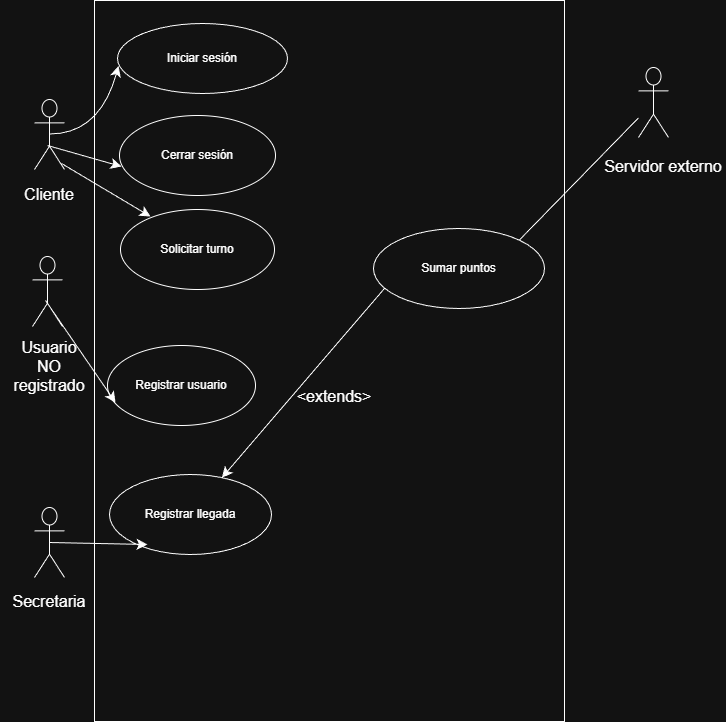

The diagram above was exported from draw.io. Its source (the exported page's mxGraphModel, read from the mxfile embedded in the PNG):
<mxGraphModel dx="1815" dy="525" grid="0" gridSize="10" guides="1" tooltips="1" connect="1" arrows="1" fold="0" page="1" pageScale="1" pageWidth="827" pageHeight="1169" math="0" shadow="0">
  <root>
    <mxCell id="0" />
    <mxCell id="1" parent="0" />
    <mxCell id="xcyE39w-XyFRdZJXHDBZ-2" parent="1" style="whiteSpace=wrap;html=1;direction=south;labelBackgroundColor=none;" value="" vertex="1">
      <mxGeometry height="721" width="470" x="85" y="11" as="geometry" />
    </mxCell>
    <mxCell id="xcyE39w-XyFRdZJXHDBZ-4" parent="1" style="ellipse;whiteSpace=wrap;html=1;labelBackgroundColor=none;" value="&lt;font dir=&quot;auto&quot; style=&quot;vertical-align: inherit;&quot;&gt;&lt;font dir=&quot;auto&quot; style=&quot;vertical-align: inherit;&quot;&gt;&lt;font dir=&quot;auto&quot; style=&quot;vertical-align: inherit;&quot;&gt;&lt;font dir=&quot;auto&quot; style=&quot;vertical-align: inherit;&quot;&gt;Iniciar sesión&lt;/font&gt;&lt;/font&gt;&lt;/font&gt;&lt;/font&gt;" vertex="1">
      <mxGeometry height="70" width="170" x="108" y="34" as="geometry" />
    </mxCell>
    <mxCell id="xcyE39w-XyFRdZJXHDBZ-28" parent="1" style="shape=umlActor;labelBackgroundColor=none;" value="" vertex="1">
      <mxGeometry height="70" width="30" x="25" y="110" as="geometry" />
    </mxCell>
    <mxCell id="xcyE39w-XyFRdZJXHDBZ-33" edge="1" parent="1" style="edgeStyle=none;curved=1;rounded=0;orthogonalLoop=1;jettySize=auto;html=1;exitX=0;exitY=0.5;exitDx=0;exitDy=0;fontSize=12;startSize=8;endSize=8;labelBackgroundColor=none;fontColor=default;">
      <mxGeometry relative="1" as="geometry">
        <mxPoint y="205" as="sourcePoint" />
        <mxPoint y="205" as="targetPoint" />
      </mxGeometry>
    </mxCell>
    <mxCell id="xcyE39w-XyFRdZJXHDBZ-35" parent="1" style="text;html=1;whiteSpace=wrap;strokeColor=none;fillColor=none;align=center;verticalAlign=middle;rounded=0;fontSize=16;labelBackgroundColor=none;" value="&lt;font dir=&quot;auto&quot; style=&quot;vertical-align: inherit;&quot;&gt;&lt;font dir=&quot;auto&quot; style=&quot;vertical-align: inherit;&quot;&gt;&lt;font dir=&quot;auto&quot; style=&quot;vertical-align: inherit;&quot;&gt;&lt;font dir=&quot;auto&quot; style=&quot;vertical-align: inherit;&quot;&gt;&lt;font dir=&quot;auto&quot; style=&quot;vertical-align: inherit;&quot;&gt;&lt;font dir=&quot;auto&quot; style=&quot;vertical-align: inherit;&quot;&gt;Cliente&lt;/font&gt;&lt;/font&gt;&lt;/font&gt;&lt;/font&gt;&lt;/font&gt;&lt;/font&gt;" vertex="1">
      <mxGeometry height="30" width="60" x="10" y="190" as="geometry" />
    </mxCell>
    <mxCell id="xcyE39w-XyFRdZJXHDBZ-36" edge="1" parent="1" style="edgeStyle=none;orthogonalLoop=1;jettySize=auto;html=1;rounded=0;fontSize=12;startSize=8;endSize=8;curved=1;entryX=0.006;entryY=0.607;entryDx=0;entryDy=0;entryPerimeter=0;labelBackgroundColor=none;fontColor=default;" target="xcyE39w-XyFRdZJXHDBZ-4" value="">
      <mxGeometry relative="1" width="120" as="geometry">
        <Array as="points">
          <mxPoint x="90" y="144.5" />
        </Array>
        <mxPoint x="40" y="144.5" as="sourcePoint" />
        <mxPoint x="110" y="150" as="targetPoint" />
      </mxGeometry>
    </mxCell>
    <mxCell id="NCZYUq0dh68udxHHTopw-18" parent="1" style="shape=umlActor;labelBackgroundColor=none;" value="" vertex="1">
      <mxGeometry height="70" width="30" x="629" y="78" as="geometry" />
    </mxCell>
    <mxCell id="NCZYUq0dh68udxHHTopw-19" parent="1" style="text;strokeColor=none;fillColor=none;html=1;align=center;verticalAlign=middle;whiteSpace=wrap;rounded=0;fontSize=16;" value="Servidor externo" vertex="1">
      <mxGeometry height="30" width="124" x="592" y="162" as="geometry" />
    </mxCell>
    <mxCell id="NCZYUq0dh68udxHHTopw-23" parent="1" style="ellipse;whiteSpace=wrap;html=1;" value="Sumar puntos" vertex="1">
      <mxGeometry height="80" width="171" x="364" y="239" as="geometry" />
    </mxCell>
    <mxCell id="NCZYUq0dh68udxHHTopw-25" parent="1" style="ellipse;whiteSpace=wrap;html=1;" value="Registrar llegada" vertex="1">
      <mxGeometry height="80" width="162" x="100" y="485" as="geometry" />
    </mxCell>
    <mxCell id="NCZYUq0dh68udxHHTopw-26" parent="1" style="ellipse;whiteSpace=wrap;html=1;" value="Solicitar turno" vertex="1">
      <mxGeometry height="80" width="154" x="111" y="220" as="geometry" />
    </mxCell>
    <mxCell id="NCZYUq0dh68udxHHTopw-32" edge="1" parent="1" source="NCZYUq0dh68udxHHTopw-23" style="edgeStyle=none;orthogonalLoop=1;jettySize=auto;html=1;rounded=0;fontSize=12;startSize=8;endSize=8;curved=1;exitX=0.064;exitY=0.75;exitDx=0;exitDy=0;exitPerimeter=0;" target="NCZYUq0dh68udxHHTopw-25" value="">
      <mxGeometry relative="1" width="140" as="geometry">
        <Array as="points" />
        <mxPoint x="270" y="256" as="sourcePoint" />
        <mxPoint x="426" y="205" as="targetPoint" />
      </mxGeometry>
    </mxCell>
    <mxCell id="NCZYUq0dh68udxHHTopw-33" parent="1" style="text;strokeColor=none;fillColor=none;html=1;align=center;verticalAlign=middle;whiteSpace=wrap;rounded=0;fontSize=16;rotation=0;" value="&amp;lt;extends&amp;gt;" vertex="1">
      <mxGeometry height="25" width="60" x="295" y="394" as="geometry" />
    </mxCell>
    <mxCell id="NCZYUq0dh68udxHHTopw-44" edge="1" parent="1" source="NCZYUq0dh68udxHHTopw-23" style="endArrow=none;html=1;rounded=0;fontSize=12;startSize=8;endSize=8;curved=1;exitX=1;exitY=0;exitDx=0;exitDy=0;" target="NCZYUq0dh68udxHHTopw-18" value="">
      <mxGeometry height="50" relative="1" width="50" as="geometry">
        <mxPoint x="611" y="358" as="sourcePoint" />
        <mxPoint x="661" y="308" as="targetPoint" />
      </mxGeometry>
    </mxCell>
    <mxCell id="NCZYUq0dh68udxHHTopw-48" parent="1" style="shape=umlActor;labelBackgroundColor=none;" value="" vertex="1">
      <mxGeometry height="70" width="30" x="25" y="518" as="geometry" />
    </mxCell>
    <mxCell id="NCZYUq0dh68udxHHTopw-49" parent="1" style="text;strokeColor=none;fillColor=none;html=1;align=center;verticalAlign=middle;whiteSpace=wrap;rounded=0;fontSize=16;" value="Secretaria" vertex="1">
      <mxGeometry height="30" width="60" x="10" y="597" as="geometry" />
    </mxCell>
    <mxCell id="NCZYUq0dh68udxHHTopw-52" edge="1" parent="1" source="NCZYUq0dh68udxHHTopw-48" style="edgeStyle=none;orthogonalLoop=1;jettySize=auto;html=1;rounded=0;fontSize=12;startSize=8;endSize=8;curved=1;entryX=0.235;entryY=0.875;entryDx=0;entryDy=0;entryPerimeter=0;exitX=0.5;exitY=0.5;exitDx=0;exitDy=0;exitPerimeter=0;" target="NCZYUq0dh68udxHHTopw-25" value="">
      <mxGeometry relative="1" width="140" as="geometry">
        <Array as="points" />
        <mxPoint x="45" y="386" as="sourcePoint" />
        <mxPoint x="185" y="386" as="targetPoint" />
      </mxGeometry>
    </mxCell>
    <mxCell id="NCZYUq0dh68udxHHTopw-53" edge="1" parent="1" source="xcyE39w-XyFRdZJXHDBZ-28" style="edgeStyle=none;orthogonalLoop=1;jettySize=auto;html=1;rounded=0;fontSize=12;startSize=8;endSize=8;curved=1;entryX=0.195;entryY=0.088;entryDx=0;entryDy=0;entryPerimeter=0;exitX=0.9;exitY=0.914;exitDx=0;exitDy=0;exitPerimeter=0;" target="NCZYUq0dh68udxHHTopw-26" value="">
      <mxGeometry relative="1" width="140" as="geometry">
        <Array as="points" />
        <mxPoint x="55" y="464" as="sourcePoint" />
        <mxPoint x="188" y="400" as="targetPoint" />
      </mxGeometry>
    </mxCell>
    <mxCell id="NCZYUq0dh68udxHHTopw-54" parent="1" style="ellipse;whiteSpace=wrap;html=1;" value="Registrar usuario" vertex="1">
      <mxGeometry height="80" width="148" x="98" y="356" as="geometry" />
    </mxCell>
    <mxCell id="NCZYUq0dh68udxHHTopw-55" parent="1" style="ellipse;whiteSpace=wrap;html=1;" value="Cerrar sesión" vertex="1">
      <mxGeometry height="80" width="156" x="110" y="126" as="geometry" />
    </mxCell>
    <mxCell id="NCZYUq0dh68udxHHTopw-56" parent="1" style="shape=umlActor;labelBackgroundColor=none;" value="" vertex="1">
      <mxGeometry height="70" width="30" x="23" y="267" as="geometry" />
    </mxCell>
    <mxCell id="NCZYUq0dh68udxHHTopw-57" parent="1" style="text;strokeColor=none;fillColor=none;html=1;align=center;verticalAlign=middle;whiteSpace=wrap;rounded=0;fontSize=16;" value="Usuario NO registrado" vertex="1">
      <mxGeometry height="30" width="60" x="10" y="362" as="geometry" />
    </mxCell>
    <mxCell id="NCZYUq0dh68udxHHTopw-58" edge="1" parent="1" style="edgeStyle=none;orthogonalLoop=1;jettySize=auto;html=1;rounded=0;fontSize=12;startSize=8;endSize=8;curved=1;entryX=0.054;entryY=0.713;entryDx=0;entryDy=0;entryPerimeter=0;" target="NCZYUq0dh68udxHHTopw-54" value="">
      <mxGeometry relative="1" width="140" as="geometry">
        <Array as="points" />
        <mxPoint x="36" y="311" as="sourcePoint" />
        <mxPoint x="176" y="311" as="targetPoint" />
      </mxGeometry>
    </mxCell>
    <mxCell id="NCZYUq0dh68udxHHTopw-59" edge="1" parent="1" style="edgeStyle=none;orthogonalLoop=1;jettySize=auto;html=1;rounded=0;fontSize=12;startSize=8;endSize=8;curved=1;entryX=0.013;entryY=0.638;entryDx=0;entryDy=0;entryPerimeter=0;" target="NCZYUq0dh68udxHHTopw-55" value="">
      <mxGeometry relative="1" width="140" as="geometry">
        <Array as="points" />
        <mxPoint x="38" y="156" as="sourcePoint" />
        <mxPoint x="178" y="156" as="targetPoint" />
      </mxGeometry>
    </mxCell>
  </root>
</mxGraphModel>